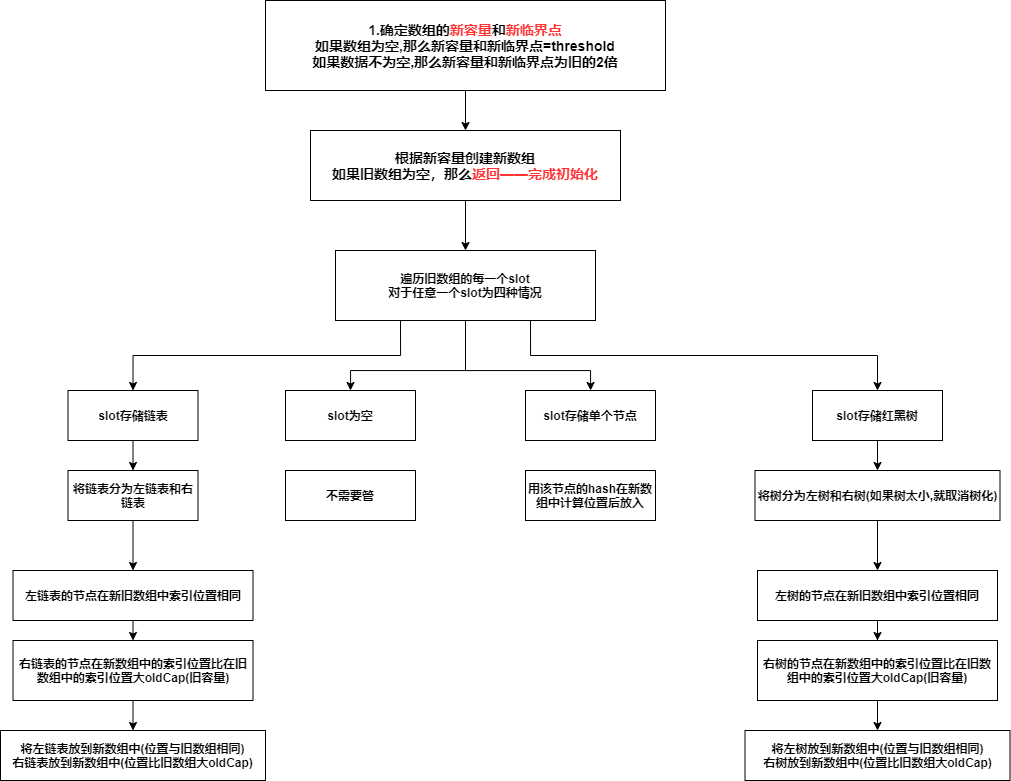

The diagram above was exported from draw.io. Its source (the exported page's mxGraphModel, read from the mxfile embedded in the PNG):
<mxGraphModel dx="2500" dy="967" grid="1" gridSize="10" guides="1" tooltips="1" connect="1" arrows="1" fold="1" page="1" pageScale="1" pageWidth="827" pageHeight="1169" math="0" shadow="0">
  <root>
    <mxCell id="0" />
    <mxCell id="1" parent="0" />
    <mxCell id="-1Rhbg16jg1YaKE7DGbr-4" style="edgeStyle=orthogonalEdgeStyle;rounded=0;orthogonalLoop=1;jettySize=auto;html=1;exitX=0.5;exitY=1;exitDx=0;exitDy=0;entryX=0.5;entryY=0;entryDx=0;entryDy=0;" edge="1" parent="1" source="-1Rhbg16jg1YaKE7DGbr-2" target="-1Rhbg16jg1YaKE7DGbr-3">
      <mxGeometry relative="1" as="geometry" />
    </mxCell>
    <mxCell id="-1Rhbg16jg1YaKE7DGbr-2" value="&lt;b style=&quot;font-size: 14px&quot;&gt;1.确定数组的&lt;font color=&quot;#ff3333&quot;&gt;新容量&lt;/font&gt;和&lt;font color=&quot;#ff3333&quot;&gt;新临界点&lt;/font&gt;&lt;br&gt;如果数组为空,那么新容量和新临界点=threshold&lt;br&gt;如果数据不为空,那么新容量和新临界点为旧的2倍&lt;/b&gt;" style="rounded=0;whiteSpace=wrap;html=1;" vertex="1" parent="1">
      <mxGeometry x="150" y="70" width="400" height="90" as="geometry" />
    </mxCell>
    <mxCell id="-1Rhbg16jg1YaKE7DGbr-6" style="edgeStyle=orthogonalEdgeStyle;rounded=0;orthogonalLoop=1;jettySize=auto;html=1;exitX=0.5;exitY=1;exitDx=0;exitDy=0;entryX=0.5;entryY=0;entryDx=0;entryDy=0;" edge="1" parent="1" source="-1Rhbg16jg1YaKE7DGbr-3" target="-1Rhbg16jg1YaKE7DGbr-5">
      <mxGeometry relative="1" as="geometry" />
    </mxCell>
    <mxCell id="-1Rhbg16jg1YaKE7DGbr-3" value="&lt;b style=&quot;font-size: 14px&quot;&gt;根据新容量创建新数组&lt;br&gt;如果旧数组为空，那么&lt;font color=&quot;#ff3333&quot;&gt;返回——完成初始化&lt;br&gt;&lt;/font&gt;&lt;/b&gt;" style="rounded=0;whiteSpace=wrap;html=1;" vertex="1" parent="1">
      <mxGeometry x="195" y="200" width="310" height="70" as="geometry" />
    </mxCell>
    <mxCell id="-1Rhbg16jg1YaKE7DGbr-22" style="edgeStyle=orthogonalEdgeStyle;rounded=0;orthogonalLoop=1;jettySize=auto;html=1;exitX=0.25;exitY=1;exitDx=0;exitDy=0;entryX=0.5;entryY=0;entryDx=0;entryDy=0;" edge="1" parent="1" source="-1Rhbg16jg1YaKE7DGbr-5" target="-1Rhbg16jg1YaKE7DGbr-10">
      <mxGeometry relative="1" as="geometry" />
    </mxCell>
    <mxCell id="-1Rhbg16jg1YaKE7DGbr-23" style="edgeStyle=orthogonalEdgeStyle;rounded=0;orthogonalLoop=1;jettySize=auto;html=1;exitX=0.5;exitY=1;exitDx=0;exitDy=0;entryX=0.5;entryY=0;entryDx=0;entryDy=0;" edge="1" parent="1" source="-1Rhbg16jg1YaKE7DGbr-5" target="-1Rhbg16jg1YaKE7DGbr-7">
      <mxGeometry relative="1" as="geometry">
        <Array as="points">
          <mxPoint x="350" y="440" />
          <mxPoint x="235" y="440" />
        </Array>
      </mxGeometry>
    </mxCell>
    <mxCell id="-1Rhbg16jg1YaKE7DGbr-24" style="edgeStyle=orthogonalEdgeStyle;rounded=0;orthogonalLoop=1;jettySize=auto;html=1;exitX=0.5;exitY=1;exitDx=0;exitDy=0;" edge="1" parent="1" source="-1Rhbg16jg1YaKE7DGbr-5" target="-1Rhbg16jg1YaKE7DGbr-9">
      <mxGeometry relative="1" as="geometry">
        <Array as="points">
          <mxPoint x="350" y="440" />
          <mxPoint x="475" y="440" />
        </Array>
      </mxGeometry>
    </mxCell>
    <mxCell id="-1Rhbg16jg1YaKE7DGbr-25" style="edgeStyle=orthogonalEdgeStyle;rounded=0;orthogonalLoop=1;jettySize=auto;html=1;exitX=0.75;exitY=1;exitDx=0;exitDy=0;entryX=0.5;entryY=0;entryDx=0;entryDy=0;" edge="1" parent="1" source="-1Rhbg16jg1YaKE7DGbr-5" target="-1Rhbg16jg1YaKE7DGbr-11">
      <mxGeometry relative="1" as="geometry" />
    </mxCell>
    <mxCell id="-1Rhbg16jg1YaKE7DGbr-5" value="&lt;b&gt;遍历旧数组的每一个slot&lt;br&gt;对于任意一个slot为四种情况&lt;/b&gt;" style="rounded=0;whiteSpace=wrap;html=1;" vertex="1" parent="1">
      <mxGeometry x="220" y="320" width="260" height="70" as="geometry" />
    </mxCell>
    <mxCell id="-1Rhbg16jg1YaKE7DGbr-7" value="&lt;b&gt;slot为空&lt;/b&gt;" style="rounded=0;whiteSpace=wrap;html=1;" vertex="1" parent="1">
      <mxGeometry x="170" y="460" width="130" height="50" as="geometry" />
    </mxCell>
    <mxCell id="-1Rhbg16jg1YaKE7DGbr-8" value="&lt;b&gt;不需要管&lt;/b&gt;" style="rounded=0;whiteSpace=wrap;html=1;" vertex="1" parent="1">
      <mxGeometry x="170" y="540" width="130" height="50" as="geometry" />
    </mxCell>
    <mxCell id="-1Rhbg16jg1YaKE7DGbr-9" value="&lt;b&gt;slot存储单个节点&lt;/b&gt;" style="rounded=0;whiteSpace=wrap;html=1;" vertex="1" parent="1">
      <mxGeometry x="410" y="460" width="130" height="50" as="geometry" />
    </mxCell>
    <mxCell id="-1Rhbg16jg1YaKE7DGbr-30" style="edgeStyle=orthogonalEdgeStyle;rounded=0;orthogonalLoop=1;jettySize=auto;html=1;exitX=0.5;exitY=1;exitDx=0;exitDy=0;entryX=0.5;entryY=0;entryDx=0;entryDy=0;" edge="1" parent="1" source="-1Rhbg16jg1YaKE7DGbr-10" target="-1Rhbg16jg1YaKE7DGbr-13">
      <mxGeometry relative="1" as="geometry" />
    </mxCell>
    <mxCell id="-1Rhbg16jg1YaKE7DGbr-10" value="&lt;b&gt;slot存储链表&lt;/b&gt;" style="rounded=0;whiteSpace=wrap;html=1;" vertex="1" parent="1">
      <mxGeometry x="-47.5" y="460" width="130" height="50" as="geometry" />
    </mxCell>
    <mxCell id="-1Rhbg16jg1YaKE7DGbr-26" style="edgeStyle=orthogonalEdgeStyle;rounded=0;orthogonalLoop=1;jettySize=auto;html=1;exitX=0.5;exitY=1;exitDx=0;exitDy=0;" edge="1" parent="1" source="-1Rhbg16jg1YaKE7DGbr-11" target="-1Rhbg16jg1YaKE7DGbr-17">
      <mxGeometry relative="1" as="geometry" />
    </mxCell>
    <mxCell id="-1Rhbg16jg1YaKE7DGbr-11" value="&lt;b&gt;slot存储红黑树&lt;/b&gt;" style="rounded=0;whiteSpace=wrap;html=1;" vertex="1" parent="1">
      <mxGeometry x="697" y="460" width="130" height="50" as="geometry" />
    </mxCell>
    <mxCell id="-1Rhbg16jg1YaKE7DGbr-12" value="&lt;b&gt;用该节点的hash在新数组中计算位置后放入&lt;/b&gt;" style="rounded=0;whiteSpace=wrap;html=1;" vertex="1" parent="1">
      <mxGeometry x="410" y="540" width="130" height="50" as="geometry" />
    </mxCell>
    <mxCell id="-1Rhbg16jg1YaKE7DGbr-31" style="edgeStyle=orthogonalEdgeStyle;rounded=0;orthogonalLoop=1;jettySize=auto;html=1;exitX=0.5;exitY=1;exitDx=0;exitDy=0;entryX=0.5;entryY=0;entryDx=0;entryDy=0;" edge="1" parent="1" source="-1Rhbg16jg1YaKE7DGbr-13" target="-1Rhbg16jg1YaKE7DGbr-14">
      <mxGeometry relative="1" as="geometry" />
    </mxCell>
    <mxCell id="-1Rhbg16jg1YaKE7DGbr-13" value="&lt;b&gt;将链表分为左链表和右链表&lt;/b&gt;" style="rounded=0;whiteSpace=wrap;html=1;" vertex="1" parent="1">
      <mxGeometry x="-47.5" y="540" width="130" height="50" as="geometry" />
    </mxCell>
    <mxCell id="-1Rhbg16jg1YaKE7DGbr-32" style="edgeStyle=orthogonalEdgeStyle;rounded=0;orthogonalLoop=1;jettySize=auto;html=1;exitX=0.5;exitY=1;exitDx=0;exitDy=0;entryX=0.5;entryY=0;entryDx=0;entryDy=0;" edge="1" parent="1" source="-1Rhbg16jg1YaKE7DGbr-14" target="-1Rhbg16jg1YaKE7DGbr-15">
      <mxGeometry relative="1" as="geometry" />
    </mxCell>
    <mxCell id="-1Rhbg16jg1YaKE7DGbr-14" value="&lt;b&gt;左链表的节点在新旧数组中索引位置相同&lt;/b&gt;" style="rounded=0;whiteSpace=wrap;html=1;" vertex="1" parent="1">
      <mxGeometry x="-102.5" y="640" width="240" height="50" as="geometry" />
    </mxCell>
    <mxCell id="-1Rhbg16jg1YaKE7DGbr-33" style="edgeStyle=orthogonalEdgeStyle;rounded=0;orthogonalLoop=1;jettySize=auto;html=1;exitX=0.5;exitY=1;exitDx=0;exitDy=0;entryX=0.5;entryY=0;entryDx=0;entryDy=0;" edge="1" parent="1" source="-1Rhbg16jg1YaKE7DGbr-15" target="-1Rhbg16jg1YaKE7DGbr-16">
      <mxGeometry relative="1" as="geometry" />
    </mxCell>
    <mxCell id="-1Rhbg16jg1YaKE7DGbr-15" value="&lt;b&gt;右链表的节点在新数组中的索引位置比在旧数组中的索引位置大oldCap(旧容量)&lt;/b&gt;" style="rounded=0;whiteSpace=wrap;html=1;" vertex="1" parent="1">
      <mxGeometry x="-102.5" y="710" width="240" height="60" as="geometry" />
    </mxCell>
    <mxCell id="-1Rhbg16jg1YaKE7DGbr-16" value="&lt;b&gt;将左链表放到新数组中(位置与旧数组相同)&lt;br&gt;右链表放到新数组中(位置比旧数组大oldCap)&lt;br&gt;&lt;/b&gt;" style="rounded=0;whiteSpace=wrap;html=1;" vertex="1" parent="1">
      <mxGeometry x="-115" y="800" width="265" height="50" as="geometry" />
    </mxCell>
    <mxCell id="-1Rhbg16jg1YaKE7DGbr-27" style="edgeStyle=orthogonalEdgeStyle;rounded=0;orthogonalLoop=1;jettySize=auto;html=1;exitX=0.5;exitY=1;exitDx=0;exitDy=0;" edge="1" parent="1" source="-1Rhbg16jg1YaKE7DGbr-17" target="-1Rhbg16jg1YaKE7DGbr-18">
      <mxGeometry relative="1" as="geometry" />
    </mxCell>
    <mxCell id="-1Rhbg16jg1YaKE7DGbr-17" value="&lt;b&gt;将树分为左树和右树(如果树太小,就取消树化)&lt;/b&gt;" style="rounded=0;whiteSpace=wrap;html=1;" vertex="1" parent="1">
      <mxGeometry x="639.5" y="540" width="245" height="50" as="geometry" />
    </mxCell>
    <mxCell id="-1Rhbg16jg1YaKE7DGbr-28" style="edgeStyle=orthogonalEdgeStyle;rounded=0;orthogonalLoop=1;jettySize=auto;html=1;exitX=0.5;exitY=1;exitDx=0;exitDy=0;" edge="1" parent="1" source="-1Rhbg16jg1YaKE7DGbr-18" target="-1Rhbg16jg1YaKE7DGbr-19">
      <mxGeometry relative="1" as="geometry" />
    </mxCell>
    <mxCell id="-1Rhbg16jg1YaKE7DGbr-18" value="&lt;b&gt;左树的节点在新旧数组中索引位置相同&lt;/b&gt;" style="rounded=0;whiteSpace=wrap;html=1;" vertex="1" parent="1">
      <mxGeometry x="642" y="640" width="240" height="50" as="geometry" />
    </mxCell>
    <mxCell id="-1Rhbg16jg1YaKE7DGbr-29" style="edgeStyle=orthogonalEdgeStyle;rounded=0;orthogonalLoop=1;jettySize=auto;html=1;exitX=0.5;exitY=1;exitDx=0;exitDy=0;" edge="1" parent="1" source="-1Rhbg16jg1YaKE7DGbr-19" target="-1Rhbg16jg1YaKE7DGbr-20">
      <mxGeometry relative="1" as="geometry" />
    </mxCell>
    <mxCell id="-1Rhbg16jg1YaKE7DGbr-19" value="&lt;b&gt;右树的节点在新数组中的索引位置比在旧数组中的索引位置大oldCap(旧容量)&lt;/b&gt;" style="rounded=0;whiteSpace=wrap;html=1;" vertex="1" parent="1">
      <mxGeometry x="642" y="710" width="240" height="60" as="geometry" />
    </mxCell>
    <mxCell id="-1Rhbg16jg1YaKE7DGbr-20" value="&lt;b&gt;将左树放到新数组中(位置与旧数组相同)&lt;br&gt;右树放到新数组中(位置比旧数组大oldCap)&lt;br&gt;&lt;/b&gt;" style="rounded=0;whiteSpace=wrap;html=1;" vertex="1" parent="1">
      <mxGeometry x="629.5" y="800" width="265" height="50" as="geometry" />
    </mxCell>
  </root>
</mxGraphModel>